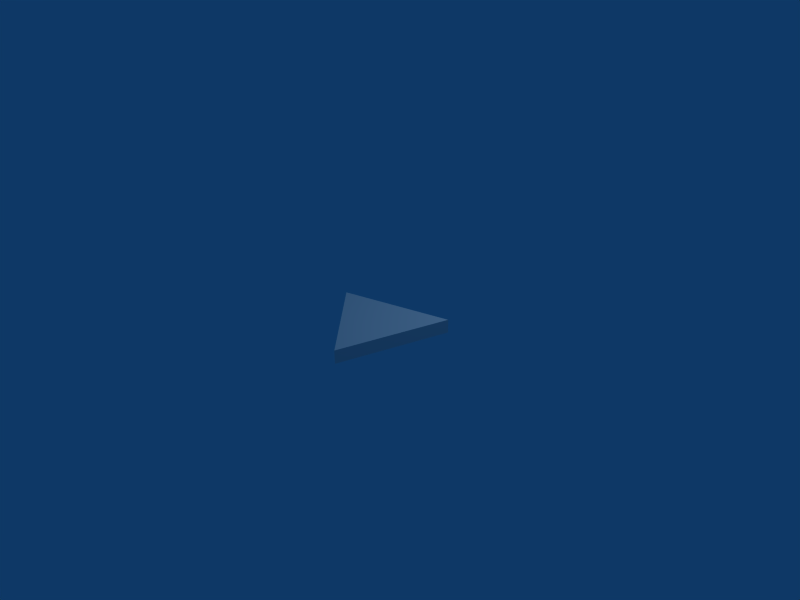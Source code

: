 # Source: addbomb.blend  (saved by Blender 2.49.2; exported with 4.5.12 LTS)
import bpy
from mathutils import Matrix  # noqa: F401  (used for matrix-valued properties, if any)

bpy.ops.wm.read_factory_settings(use_empty=True)
scene = bpy.context.scene
scene.name = 'Scene'

# ---- collections
col_collection_1 = bpy.data.collections.new('Collection 1'); scene.collection.children.link(col_collection_1)

# ---- materials (node trees are filled in below, after node groups)
mat_material = bpy.data.materials.new('Material')
mat_material.alpha_threshold = 0.0
mat_material.roughness = 0.5
mat_material.line_color = (0.0, 0.0, 0.0, 1.0)

# ---- material node trees

# ---- world
world_world = bpy.data.worlds.new('World'); scene.world = world_world
world_world.color = (0.05656, 0.2208, 0.4)
world_world.use_sun_shadow = False
world_world.sun_shadow_jitter_overblur = 0.0
world_world.cycles.sampling_method = 'MANUAL'
world_world.cycles.sample_map_resolution = 256

# ---- cameras
cam_camera = bpy.data.cameras.new('Camera')
cam_camera.passepartout_alpha = 0.2
cam_camera.clip_end = 100.0
cam_camera.lens = 35.0
cam_camera.ortho_scale = 7.314
cam_camera.show_passepartout = False
cam_camera.show_safe_areas = True
cam_camera.dof.focus_distance = 0.0
cam_camera.dof.aperture_fstop = 128.0

# ---- lights
light_spot = bpy.data.lights.new('Spot', 'POINT')
light_spot.transmission_factor = 0.0
light_spot.cutoff_distance = 30.0
light_spot.energy = 100.0
light_spot.shadow_buffer_clip_start = 1.001
light_spot.shadow_soft_size = 1.0
light_spot.shadow_maximum_resolution = 0.006
light_spot.use_absolute_resolution = True
light_spot.cycles.use_multiple_importance_sampling = False

# ---- meshes
me_cylinder = bpy.data.meshes.new('Cylinder')
me_cylinder.from_pydata([(0.7071, 0.7071, -1.0), (0.2588, -0.9659, -1.0), (-0.9659, 0.2588, -1.0), (0.7071, 0.7071, 1.0), (0.2588, -0.9659, 1.0), (-0.9659, 0.2588, 1.0), (0.0, 0.0, -1.0), (0.0, 0.0, 1.0)], [], [(6, 0, 1), (7, 4, 3), (6, 1, 2), (7, 5, 4), (2, 0, 6), (7, 3, 5), (0, 3, 4, 1), (1, 4, 5, 2), (3, 0, 2, 5)])
_uv = me_cylinder.uv_layers.new(name='UVTex')
_uv.uv.foreach_set('vector', [0.5, 0.4219, 0.5, 1.02, 1.018, 0.123, 0.5, 0.4219, 1.018, 0.123, 0.5, 1.02, 0.5, 0.4219, 1.018, 0.123, -0.01764, 0.123, 0.5, 0.4219, -0.01764, 0.123, 1.018, 0.123, -0.01764, 0.123, 0.5, 1.02, 0.5, 0.4219, 0.5, 0.4219, 0.5, 1.02, -0.01764, 0.123, 0.5, 1.02, 0.5, 1.02, 1.018, 0.123, 1.018, 0.123, 1.018, 0.123, 1.018, 0.123, -0.01764, 0.123, -0.01764, 0.123, 0.5, 1.02, 0.5, 1.02, -0.01764, 0.123, -0.01764, 0.123])
me_cylinder.materials.append(mat_material)
me_cylinder.use_remesh_preserve_volume = False
me_cylinder.use_remesh_preserve_attributes = False
me_cylinder.use_mirror_vertex_groups = False
me_cylinder.update()

# ---- objects
ob_cylinder = bpy.data.objects.new('Cylinder', me_cylinder)
ob_lamp = bpy.data.objects.new('Lamp', light_spot)
ob_camera = bpy.data.objects.new('Camera', cam_camera)

# ---- transforms, parenting, visibility, modifiers, constraints
ob_cylinder.location = (0.0, 0.0, 0.0)
ob_cylinder.scale = (0.5, 0.5, 0.05)
ob_cylinder.lock_rotations_4d = False
ob_cylinder.empty_display_type = 'ARROWS'
ob_cylinder.lineart.crease_threshold = 0.0
ob_lamp.location = (1.076, 1.005, 2.904)
ob_lamp.rotation_euler = (0.6503, 0.05522, 1.866)
ob_lamp.lock_rotations_4d = False
ob_lamp.empty_display_type = 'ARROWS'
ob_lamp.color = (0.0, 0.0, 0.0, 0.0)
ob_lamp.lineart.crease_threshold = 0.0
ob_camera.location = (3.624, -3.153, 2.589)
ob_camera.rotation_euler = (1.109, 0.01082, 0.8149)
ob_camera.scale = (0.4845, 0.4845, 0.4845)
ob_camera.lock_rotations_4d = False
ob_camera.empty_display_type = 'ARROWS'
ob_camera.color = (0.0, 0.0, 0.0, 0.0)
ob_camera.display_type = 'WIRE'
ob_camera.lineart.crease_threshold = 0.0

# ---- collection membership
col_collection_1.objects.link(ob_cylinder)
col_collection_1.objects.link(ob_lamp)
col_collection_1.objects.link(ob_camera)

# ---- scene / render settings (as saved in the file)
scene.camera = ob_camera
scene.frame_start = 1; scene.frame_end = 250; scene.frame_set(1)
scene.render.engine = 'BLENDER_EEVEE_NEXT'
scene.render.image_settings.file_format = 'JPEG'
scene.render.image_settings.color_mode = 'RGB'
scene.render.image_settings.compression = 90
scene.render.resolution_x = 800
scene.render.resolution_y = 600
scene.render.pixel_aspect_x = 100.0
scene.render.pixel_aspect_y = 100.0
scene.render.fps = 25
scene.render.dither_intensity = 0.0
scene.render.use_compositing = False
scene.render.use_sequencer = False
scene.render.bake_margin = 2
scene.render.bake_bias = 0.0
scene.render.use_stamp_time = False
scene.render.use_stamp_date = False
scene.render.use_stamp_frame = False
scene.render.use_stamp_camera = False
scene.render.use_stamp_scene = False
scene.render.use_stamp_filename = False
scene.render.use_stamp_render_time = False
scene.render.stamp_font_size = 0
scene.cycles.use_denoising = False
scene.cycles.samples = 10
scene.cycles.sampling_pattern = 'TABULATED_SOBOL'
scene.cycles.light_sampling_threshold = 0.0
scene.cycles.use_adaptive_sampling = False
scene.cycles.use_light_tree = False
scene.cycles.blur_glossy = 0.0
scene.cycles.volume_bounces = 1
scene.cycles.pixel_filter_type = 'GAUSSIAN'
scene.cycles.sample_clamp_indirect = 0.0
scene.view_settings.view_transform = 'Raw'
bpy.context.view_layer.update()
